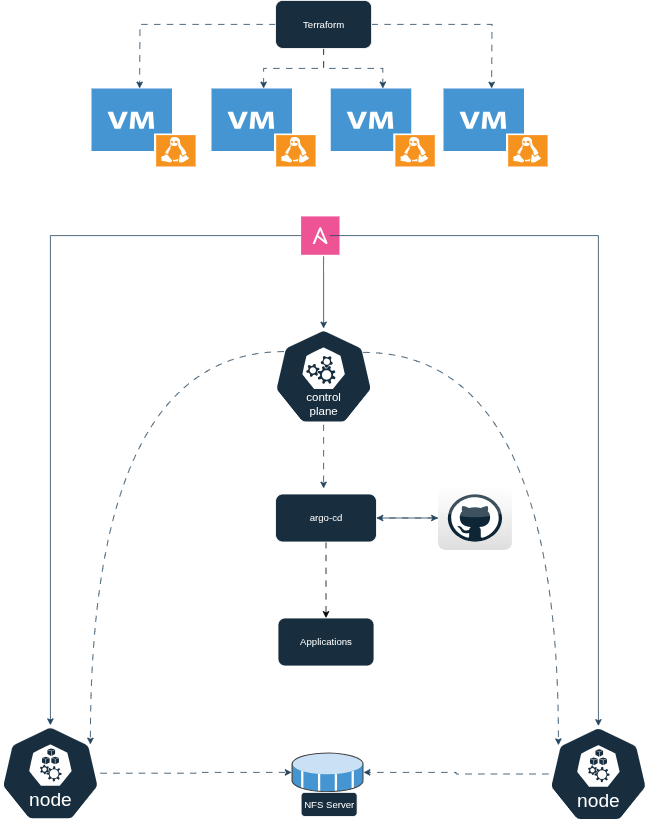

The diagram above was exported from draw.io. Its source (the exported page's mxGraphModel, read from the mxfile embedded in the PNG):
<mxGraphModel dx="2253" dy="775" grid="1" gridSize="10" guides="1" tooltips="1" connect="1" arrows="1" fold="1" page="1" pageScale="1" pageWidth="827" pageHeight="1169" math="0" shadow="0">
  <root>
    <mxCell id="0" />
    <mxCell id="1" parent="0" />
    <mxCell id="8KpGpN5Ov9ehItroedGi-24" style="edgeStyle=orthogonalEdgeStyle;rounded=0;orthogonalLoop=1;jettySize=auto;html=1;strokeColor=#23445D;flowAnimation=1;" parent="1" source="7i0nFsSQxxFt7JNsBjf6-2" edge="1">
      <mxGeometry relative="1" as="geometry">
        <mxPoint x="340" y="690" as="targetPoint" />
      </mxGeometry>
    </mxCell>
    <mxCell id="7i0nFsSQxxFt7JNsBjf6-2" value="" style="aspect=fixed;sketch=0;html=1;dashed=0;whitespace=wrap;verticalLabelPosition=bottom;verticalAlign=top;fillColor=#182E3E;strokeColor=#FFFFFF;points=[[0.005,0.63,0],[0.1,0.2,0],[0.9,0.2,0],[0.5,0,0],[0.995,0.63,0],[0.72,0.99,0],[0.5,1,0],[0.28,0.99,0]];shape=mxgraph.kubernetes.icon2;kubernetesLabel=1;prIcon=control_plane;labelBackgroundColor=none;fontColor=#FFFFFF;" parent="1" vertex="1">
      <mxGeometry x="277.5" y="490" width="125" height="120" as="geometry" />
    </mxCell>
    <mxCell id="7i0nFsSQxxFt7JNsBjf6-36" style="edgeStyle=orthogonalEdgeStyle;rounded=0;orthogonalLoop=1;jettySize=auto;html=1;strokeColor=#23445D;flowAnimation=1;" parent="1" source="7i0nFsSQxxFt7JNsBjf6-3" target="7i0nFsSQxxFt7JNsBjf6-5" edge="1">
      <mxGeometry relative="1" as="geometry" />
    </mxCell>
    <mxCell id="7i0nFsSQxxFt7JNsBjf6-3" value="" style="aspect=fixed;sketch=0;html=1;dashed=0;whitespace=wrap;verticalLabelPosition=bottom;verticalAlign=top;fillColor=#182E3E;strokeColor=#FFFFFF;points=[[0.005,0.63,0],[0.1,0.2,0],[0.9,0.2,0],[0.5,0,0],[0.995,0.63,0],[0.72,0.99,0],[0.5,1,0],[0.28,0.99,0]];shape=mxgraph.kubernetes.icon2;kubernetesLabel=1;prIcon=node;labelBackgroundColor=none;fontColor=#FFFFFF;" parent="1" vertex="1">
      <mxGeometry x="621" y="987" width="125" height="120" as="geometry" />
    </mxCell>
    <mxCell id="7i0nFsSQxxFt7JNsBjf6-34" style="edgeStyle=orthogonalEdgeStyle;rounded=0;orthogonalLoop=1;jettySize=auto;html=1;strokeColor=#23445D;flowAnimation=1;" parent="1" source="7i0nFsSQxxFt7JNsBjf6-4" target="7i0nFsSQxxFt7JNsBjf6-5" edge="1">
      <mxGeometry relative="1" as="geometry" />
    </mxCell>
    <mxCell id="7i0nFsSQxxFt7JNsBjf6-4" value="" style="aspect=fixed;sketch=0;html=1;dashed=0;whitespace=wrap;verticalLabelPosition=bottom;verticalAlign=top;fillColor=#182E3E;strokeColor=#FFFFFF;points=[[0.005,0.63,0],[0.1,0.2,0],[0.9,0.2,0],[0.5,0,0],[0.995,0.63,0],[0.72,0.99,0],[0.5,1,0],[0.28,0.99,0]];shape=mxgraph.kubernetes.icon2;kubernetesLabel=1;prIcon=node;labelBackgroundColor=none;fontColor=#FFFFFF;" parent="1" vertex="1">
      <mxGeometry x="-64" y="986" width="125" height="120" as="geometry" />
    </mxCell>
    <mxCell id="7i0nFsSQxxFt7JNsBjf6-5" value="" style="shadow=0;dashed=0;html=1;labelPosition=center;verticalLabelPosition=bottom;verticalAlign=top;align=center;outlineConnect=0;shape=mxgraph.veeam.3d.datastore_volume;labelBackgroundColor=none;fillColor=#182E3E;strokeColor=#FFFFFF;fontColor=#FFFFFF;" parent="1" vertex="1">
      <mxGeometry x="300" y="1020" width="90" height="50" as="geometry" />
    </mxCell>
    <mxCell id="7i0nFsSQxxFt7JNsBjf6-6" value="NFS Server" style="rounded=1;whiteSpace=wrap;html=1;labelBackgroundColor=none;fillColor=#182E3E;strokeColor=#FFFFFF;fontColor=#FFFFFF;" parent="1" vertex="1">
      <mxGeometry x="311.88" y="1070" width="70" height="30" as="geometry" />
    </mxCell>
    <mxCell id="7i0nFsSQxxFt7JNsBjf6-22" style="edgeStyle=orthogonalEdgeStyle;rounded=0;orthogonalLoop=1;jettySize=auto;html=1;strokeColor=#23445D;flowAnimation=1;" parent="1" source="7i0nFsSQxxFt7JNsBjf6-11" edge="1">
      <mxGeometry relative="1" as="geometry">
        <mxPoint x="110" y="190" as="targetPoint" />
      </mxGeometry>
    </mxCell>
    <mxCell id="7i0nFsSQxxFt7JNsBjf6-23" style="edgeStyle=orthogonalEdgeStyle;rounded=0;orthogonalLoop=1;jettySize=auto;html=1;strokeColor=#23445D;flowAnimation=1;" parent="1" source="7i0nFsSQxxFt7JNsBjf6-11" target="7i0nFsSQxxFt7JNsBjf6-19" edge="1">
      <mxGeometry relative="1" as="geometry" />
    </mxCell>
    <mxCell id="7i0nFsSQxxFt7JNsBjf6-25" style="edgeStyle=orthogonalEdgeStyle;rounded=0;orthogonalLoop=1;jettySize=auto;html=1;strokeColor=#23445D;flowAnimation=1;" parent="1" source="7i0nFsSQxxFt7JNsBjf6-11" target="7i0nFsSQxxFt7JNsBjf6-20" edge="1">
      <mxGeometry relative="1" as="geometry" />
    </mxCell>
    <mxCell id="7i0nFsSQxxFt7JNsBjf6-26" style="edgeStyle=orthogonalEdgeStyle;rounded=0;orthogonalLoop=1;jettySize=auto;html=1;strokeColor=#23445D;flowAnimation=1;" parent="1" source="7i0nFsSQxxFt7JNsBjf6-11" edge="1">
      <mxGeometry relative="1" as="geometry">
        <mxPoint x="550" y="190" as="targetPoint" />
      </mxGeometry>
    </mxCell>
    <mxCell id="7i0nFsSQxxFt7JNsBjf6-11" value="Terraform" style="rounded=1;whiteSpace=wrap;html=1;strokeColor=#FFFFFF;fontColor=#FFFFFF;fillColor=#182E3E;" parent="1" vertex="1">
      <mxGeometry x="280" y="80" width="120" height="60" as="geometry" />
    </mxCell>
    <mxCell id="7i0nFsSQxxFt7JNsBjf6-17" value="" style="shadow=0;dashed=0;html=1;strokeColor=none;fillColor=#4495D1;labelPosition=center;verticalLabelPosition=bottom;verticalAlign=top;align=center;outlineConnect=0;shape=mxgraph.veeam.vm_linux;fontColor=#FFFFFF;" parent="1" vertex="1">
      <mxGeometry x="50" y="190" width="130" height="97.6" as="geometry" />
    </mxCell>
    <mxCell id="7i0nFsSQxxFt7JNsBjf6-19" value="" style="shadow=0;dashed=0;html=1;strokeColor=none;fillColor=#4495D1;labelPosition=center;verticalLabelPosition=bottom;verticalAlign=top;align=center;outlineConnect=0;shape=mxgraph.veeam.vm_linux;fontColor=#FFFFFF;" parent="1" vertex="1">
      <mxGeometry x="200" y="190" width="130" height="97.6" as="geometry" />
    </mxCell>
    <mxCell id="7i0nFsSQxxFt7JNsBjf6-20" value="" style="shadow=0;dashed=0;html=1;strokeColor=none;fillColor=#4495D1;labelPosition=center;verticalLabelPosition=bottom;verticalAlign=top;align=center;outlineConnect=0;shape=mxgraph.veeam.vm_linux;fontColor=#FFFFFF;" parent="1" vertex="1">
      <mxGeometry x="349" y="190" width="130" height="97.6" as="geometry" />
    </mxCell>
    <mxCell id="7i0nFsSQxxFt7JNsBjf6-21" value="" style="shadow=0;dashed=0;html=1;strokeColor=none;fillColor=#4495D1;labelPosition=center;verticalLabelPosition=bottom;verticalAlign=top;align=center;outlineConnect=0;shape=mxgraph.veeam.vm_linux;fontColor=#FFFFFF;" parent="1" vertex="1">
      <mxGeometry x="490" y="190" width="130" height="97.6" as="geometry" />
    </mxCell>
    <mxCell id="7i0nFsSQxxFt7JNsBjf6-30" style="edgeStyle=orthogonalEdgeStyle;rounded=0;orthogonalLoop=1;jettySize=auto;html=1;strokeColor=#23445D;" parent="1" edge="1">
      <mxGeometry relative="1" as="geometry">
        <mxPoint x="340" y="490" as="targetPoint" />
        <mxPoint x="340" y="400" as="sourcePoint" />
      </mxGeometry>
    </mxCell>
    <mxCell id="7i0nFsSQxxFt7JNsBjf6-32" style="edgeStyle=orthogonalEdgeStyle;rounded=0;orthogonalLoop=1;jettySize=auto;html=1;entryX=0.5;entryY=0;entryDx=0;entryDy=0;entryPerimeter=0;strokeColor=#23445D;exitX=0;exitY=0.5;exitDx=0;exitDy=0;" parent="1" source="8KpGpN5Ov9ehItroedGi-5" target="7i0nFsSQxxFt7JNsBjf6-4" edge="1">
      <mxGeometry relative="1" as="geometry">
        <mxPoint x="280" y="370" as="sourcePoint" />
      </mxGeometry>
    </mxCell>
    <mxCell id="7i0nFsSQxxFt7JNsBjf6-37" style="edgeStyle=orthogonalEdgeStyle;rounded=0;orthogonalLoop=1;jettySize=auto;html=1;strokeColor=#23445D;curved=1;entryX=0.1;entryY=0.2;entryDx=0;entryDy=0;entryPerimeter=0;flowAnimation=1;" parent="1" target="7i0nFsSQxxFt7JNsBjf6-3" edge="1">
      <mxGeometry relative="1" as="geometry">
        <mxPoint x="389.5" y="520" as="sourcePoint" />
        <mxPoint x="449" y="580" as="targetPoint" />
      </mxGeometry>
    </mxCell>
    <mxCell id="7i0nFsSQxxFt7JNsBjf6-38" style="edgeStyle=orthogonalEdgeStyle;rounded=0;orthogonalLoop=1;jettySize=auto;html=1;strokeColor=#23445D;curved=1;flowAnimation=1;entryX=0.9;entryY=0.2;entryDx=0;entryDy=0;entryPerimeter=0;" parent="1" target="7i0nFsSQxxFt7JNsBjf6-4" edge="1">
      <mxGeometry relative="1" as="geometry">
        <mxPoint x="290.5" y="519" as="sourcePoint" />
        <mxPoint x="240" y="620" as="targetPoint" />
      </mxGeometry>
    </mxCell>
    <mxCell id="8KpGpN5Ov9ehItroedGi-19" style="edgeStyle=orthogonalEdgeStyle;rounded=0;orthogonalLoop=1;jettySize=auto;html=1;entryX=1;entryY=0.5;entryDx=0;entryDy=0;strokeColor=#23445D;" parent="1" source="8KpGpN5Ov9ehItroedGi-3" target="8KpGpN5Ov9ehItroedGi-17" edge="1">
      <mxGeometry relative="1" as="geometry" />
    </mxCell>
    <mxCell id="8KpGpN5Ov9ehItroedGi-3" value="" style="dashed=0;outlineConnect=0;html=1;align=center;labelPosition=center;verticalLabelPosition=bottom;verticalAlign=top;shape=mxgraph.webicons.github;gradientColor=#DFDEDE;strokeColor=#FFFFFF;fontColor=#FFFFFF;" parent="1" vertex="1">
      <mxGeometry x="483" y="687" width="92.4" height="80" as="geometry" />
    </mxCell>
    <mxCell id="8KpGpN5Ov9ehItroedGi-5" value="Ansible" style="shape=rect;fillColor=#EE5396;aspect=fixed;resizable=0;labelPosition=center;verticalLabelPosition=bottom;align=center;verticalAlign=top;strokeColor=none;fontSize=14;fontColor=#FFFFFF;" parent="1" vertex="1">
      <mxGeometry x="311.88" y="350" width="48" height="48" as="geometry" />
    </mxCell>
    <mxCell id="8KpGpN5Ov9ehItroedGi-6" value="" style="fillColor=#ffffff;strokeColor=none;dashed=0;outlineConnect=0;html=1;labelPosition=center;verticalLabelPosition=bottom;verticalAlign=top;part=1;movable=0;resizable=0;rotatable=0;shape=mxgraph.ibm_cloud.logo--ansible-community;fontColor=#FFFFFF;" parent="8KpGpN5Ov9ehItroedGi-5" vertex="1">
      <mxGeometry width="24" height="24" relative="1" as="geometry">
        <mxPoint x="12" y="12" as="offset" />
      </mxGeometry>
    </mxCell>
    <mxCell id="8KpGpN5Ov9ehItroedGi-15" style="edgeStyle=orthogonalEdgeStyle;rounded=0;orthogonalLoop=1;jettySize=auto;html=1;entryX=0.5;entryY=0;entryDx=0;entryDy=0;entryPerimeter=0;strokeColor=#23445D;" parent="1" source="8KpGpN5Ov9ehItroedGi-6" target="7i0nFsSQxxFt7JNsBjf6-3" edge="1">
      <mxGeometry relative="1" as="geometry" />
    </mxCell>
    <mxCell id="8KpGpN5Ov9ehItroedGi-18" style="rounded=0;orthogonalLoop=1;jettySize=auto;html=1;strokeColor=#23445D;flowAnimation=1;" parent="1" source="8KpGpN5Ov9ehItroedGi-17" target="8KpGpN5Ov9ehItroedGi-3" edge="1">
      <mxGeometry relative="1" as="geometry" />
    </mxCell>
    <mxCell id="J2k1xdGVm9f2EmELBP81-1" style="edgeStyle=orthogonalEdgeStyle;rounded=0;orthogonalLoop=1;jettySize=auto;html=1;flowAnimation=1;" edge="1" parent="1" source="8KpGpN5Ov9ehItroedGi-17" target="8KpGpN5Ov9ehItroedGi-20">
      <mxGeometry relative="1" as="geometry" />
    </mxCell>
    <mxCell id="8KpGpN5Ov9ehItroedGi-17" value="argo-cd" style="rounded=1;whiteSpace=wrap;html=1;strokeColor=#FFFFFF;fontColor=#FFFFFF;fillColor=#182E3E;" parent="1" vertex="1">
      <mxGeometry x="280" y="697" width="126" height="60" as="geometry" />
    </mxCell>
    <mxCell id="8KpGpN5Ov9ehItroedGi-20" value="Applications" style="rounded=1;whiteSpace=wrap;html=1;strokeColor=#FFFFFF;fontColor=#FFFFFF;fillColor=#182E3E;" parent="1" vertex="1">
      <mxGeometry x="283" y="852" width="120" height="60" as="geometry" />
    </mxCell>
  </root>
</mxGraphModel>